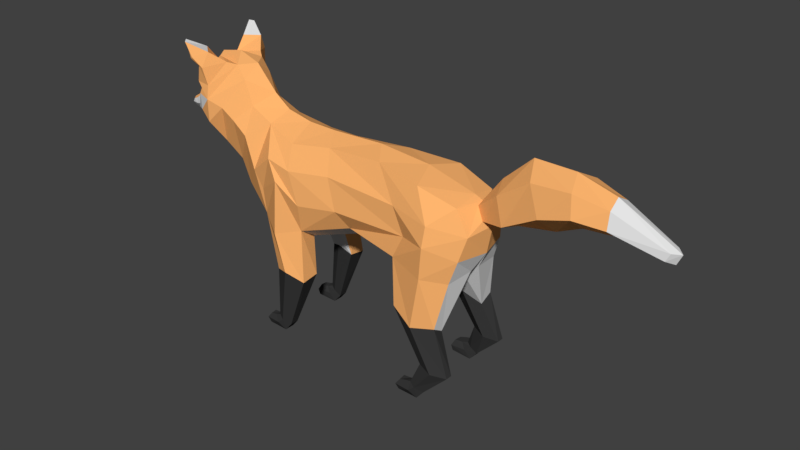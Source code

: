 # Source: fox_rigged2.blend  (saved by Blender 2.79.0; exported with 4.5.12 LTS)
import bpy
from mathutils import Matrix  # noqa: F401  (used for matrix-valued properties, if any)

bpy.ops.wm.read_factory_settings(use_empty=True)
scene = bpy.context.scene
scene.name = 'Scene'

# ---- collections
col_collection_1 = bpy.data.collections.new('Collection 1'); scene.collection.children.link(col_collection_1)

# ---- materials (node trees are filled in below, after node groups)
mat_material_001 = bpy.data.materials.new('Material.001')
mat_material_001.alpha_threshold = 0.0
mat_material_001.use_transparent_shadow = False
mat_material_001.diffuse_color = (1.0, 0.4658, 0.157, 1.0)
mat_material_001.roughness = 0.5
mat_material_001.specular_intensity = 0.0
mat_material_002 = bpy.data.materials.new('Material.002')
mat_material_002.alpha_threshold = 0.0
mat_material_002.use_transparent_shadow = False
mat_material_002.diffuse_color = (0.03968, 0.03968, 0.03968, 1.0)
mat_material_002.roughness = 0.5
mat_material_002.specular_intensity = 0.0
mat_material_003 = bpy.data.materials.new('Material.003')
mat_material_003.alpha_threshold = 0.0
mat_material_003.use_transparent_shadow = False
mat_material_003.roughness = 0.5
mat_material_003.specular_intensity = 0.0

# ---- material node trees

# ---- world
world_world = bpy.data.worlds.new('World'); scene.world = world_world
world_world.color = (0.05088, 0.05088, 0.05088)
world_world.use_sun_shadow = False
world_world.sun_shadow_jitter_overblur = 0.0
world_world.cycles.sampling_method = 'MANUAL'

# ---- meshes
me_plane = bpy.data.meshes.new('Plane')
me_plane.from_pydata([(1.697, 0.6317, 0.6516), (2.185, 0.6292, 0.5509), (1.9, 0.5223, 1.211), (1.192, 0.5375, 1.52), (2.115, 0.1009, 2.16), (1.035, 0.1658, 2.148), (0.2554, -0.0007499, 3.727), (-0.9649, 0.3342, 1.84), (-0.8399, 0.4369, 1.19), (-1.244, 0.5511, 0.1481), (-1.477, 0.6022, 0.2566), (-1.373, 0.5705, 1.175), (-1.591, 0.4477, 1.877), (-1.381, 0.5513, 0.2241), (1.697, 0.8003, 0.6517), (2.186, 0.7471, 0.551), (1.915, 0.733, 1.339), (1.175, 0.8108, 1.522), (2.054, 0.5808, 2.113), (1.049, 0.6846, 2.285), (2.186, 0.5416, 2.517), (2.067, 0.4425, 3.335), (1.403, 0.5333, 3.538), (0.5219, 0.366, 3.611), (-0.5549, 0.327, 3.536), (-1.254, 0.4659, 3.463), (-1.863, 0.3382, 3.622), (-2.296, 0.315, 3.816), (0.003588, 0.4971, 2.355), (1.95, 0.8811, 0.5998), (1.578, 0.9116, 1.325), (1.722, 0.8891, 2.21), (1.77, 0.8921, 2.755), (1.23, 0.6535, 2.677), (-0.1416, 0.6891, 2.67), (-0.869, 0.7882, 2.582), (-0.9257, 0.6723, 2.067), (-0.8461, 0.7475, 1.141), (-1.244, 0.7034, 0.1502), (-1.497, 0.7116, 0.2688), (-1.415, 0.7591, 1.228), (-1.811, 0.5904, 2.101), (-1.388, 0.7653, 0.2184), (-1.135, 0.8855, 1.303), (-1.342, 0.8799, 1.964), (-1.317, 0.8361, 2.904), (-1.818, 0.6358, 2.555), (2.274, 0.4309, 2.908), (1.775, 0.8085, 3.087), (1.013, 0.6368, 3.127), (-0.3466, 0.6133, 3.188), (-1.089, 0.7549, 3.125), (-1.531, 0.752, 3.224), (-1.955, 0.6812, 2.882), (-2.334, 0.4279, 2.446), (-2.649, 0.305, 2.769), (-2.278, 0.5519, 3.36), (-2.935, 0.378, 3.049), (-2.551, 0.5442, 3.559), (-2.758, 0.5917, 3.748), (-2.486, 0.2847, 4.221), (-2.646, 0.2767, 4.45), (-3.265, 0.1051, 4.434), (-3.288, 0.4827, 4.094), (-3.463, 0.4134, 3.837), (-3.733, 0.1843, 3.683), (-4.093, 0.06405, 3.449), (-2.989, 0.6973, 3.875), (-3.313, 0.5702, 3.874), (-3.541, 0.411, 3.537), (-3.812, 0.1168, 3.324), (-4.045, 0.06094, 3.336), (-3.967, 0.09815, 3.505), (-3.901, 0.1688, 3.437), (-4.118, 0.06898, 3.39), (-1.135, 0.4369, 1.283), (-1.288, 0.2983, 1.742), (1.846, 0.08592, 1.931), (1.599, 0.3923, 1.406), (1.949, 0.523, 0.6058), (-3.251, 0.6057, 3.615), (-3.015, 0.6713, 3.465), (-2.79, 0.3873, 4.493), (-3.203, 0.213, 4.433), (-3.225, 0.6526, 4.137), (-2.988, 0.6591, 4.114), (-3.333, 0.7818, 4.827), (-3.388, 0.7135, 4.848), (-3.242, 0.7624, 4.555), (-3.196, 0.7787, 4.589), (-3.221, 0.4126, 4.684), (-3.122, 0.7046, 4.434), (-3.035, 0.7175, 4.421), (-2.99, 0.6014, 4.677), (-3.167, 0.3039, 4.433), (-3.143, 0.5605, 4.292), (-3.275, 0.6615, 4.727), (-3.191, 0.6807, 4.553), (-3.195, 0.4628, 4.617), (-3.093, 0.6194, 4.434), (-3.481, 0.2574, 3.962), (-3.578, 0.1599, 3.836), (-3.358, 0.4217, 4.004), (-3.454, 0.3645, 3.891), (-3.567, 0.2332, 3.351), (-3.821, 0.1256, 3.611), (-3.697, 0.2568, 3.505), (-1.372, 0.5363, 0.0), (-1.587, 0.5933, 0.2111), (-1.493, 0.5361, 0.1262), (-1.37, 0.7172, 0.0), (-1.606, 0.7021, 0.2164), (-1.491, 0.7761, 0.1325), (-1.751, 0.5524, 0.0), (-1.733, 0.5892, 0.1981), (-1.777, 0.5407, 0.1006), (-1.75, 0.698, 0.0), (-1.724, 0.6952, 0.1933), (-1.79, 0.7246, 0.1006), (1.77, 0.6187, 0.1481), (1.539, 0.6868, 0.2459), (1.633, 0.6232, 0.2241), (1.776, 0.7989, 0.1502), (1.523, 0.8168, 0.2581), (1.635, 0.8765, 0.2184), (1.641, 0.6052, 0.0), (1.428, 0.6792, 0.2111), (1.521, 0.6087, 0.1262), (1.651, 0.8191, 0.0), (1.411, 0.8078, 0.2321), (1.532, 0.8924, 0.1325), (1.263, 0.6358, 0.0), (1.283, 0.6788, 0.1981), (1.237, 0.6228, 0.1006), (1.27, 0.808, 0.0), (1.296, 0.8038, 0.1933), (1.231, 0.8407, 0.1006), (2.227, 0.128, 3.318), (2.336, 0.1597, 3.103), (2.639, 0.2737, 3.65), (2.787, 0.337, 3.219), (3.21, 0.309, 4.037), (3.431, 0.428, 3.586), (4.433, 0.231, 3.959), (4.443, 0.2988, 3.687), (5.303, 0.1145, 3.575), (5.238, 0.1352, 3.447), (3.889, 0.3339, 4.09), (3.959, 0.4309, 3.747), (1.697, -0.6317, 0.6516), (2.185, -0.6292, 0.5509), (1.9, -0.5223, 1.211), (1.192, -0.5375, 1.52), (2.115, -0.1009, 2.16), (1.035, -0.1658, 2.148), (2.323, 0.0, 2.509), (2.084, 0.0, 3.412), (1.208, 0.0, 3.645), (0.2554, 0.0007499, 3.727), (-0.741, 0.0, 3.689), (-1.27, 0.0, 3.701), (-1.753, 0.0, 3.801), (-2.057, 0.0, 4.021), (0.2184, 0.0, 2.15), (-0.9649, -0.3342, 1.84), (-0.8399, -0.4369, 1.19), (-1.244, -0.5511, 0.1481), (-1.477, -0.6022, 0.2566), (-1.373, -0.5705, 1.175), (-1.591, -0.4477, 1.877), (-1.381, -0.5513, 0.2241), (2.417, 0.0, 3.0), (-2.44, 0.0, 2.167), (-2.835, 0.0, 2.647), (-3.024, 0.0, 2.768), (-2.45, 0.0, 4.452), (-2.851, 0.0, 4.589), (-3.28, 0.0, 4.502), (-3.579, 0.0, 4.041), (-3.689, 0.0, 3.797), (-3.736, 0.0, 3.717), (-4.132, 0.0, 3.468), (-3.749, 0.0, 3.263), (-4.038, 0.0, 3.293), (-4.027, 0.0, 3.532), (-4.165, 0.0, 3.365), (1.697, -0.8003, 0.6517), (2.186, -0.7471, 0.551), (1.915, -0.733, 1.339), (1.175, -0.8108, 1.522), (2.054, -0.5808, 2.113), (1.049, -0.6846, 2.285), (2.186, -0.5416, 2.517), (2.067, -0.4425, 3.335), (1.403, -0.5333, 3.538), (0.5219, -0.366, 3.611), (-0.5549, -0.327, 3.536), (-1.254, -0.4659, 3.463), (-1.863, -0.3382, 3.622), (-2.296, -0.315, 3.816), (0.003588, -0.4971, 2.355), (1.95, -0.8811, 0.5998), (1.578, -0.9116, 1.325), (1.722, -0.8891, 2.21), (1.77, -0.8921, 2.755), (1.23, -0.6535, 2.677), (-0.1416, -0.6891, 2.67), (-0.869, -0.7882, 2.582), (-0.9257, -0.6723, 2.067), (-0.8461, -0.7475, 1.141), (-1.244, -0.7034, 0.1502), (-1.497, -0.7116, 0.2688), (-1.415, -0.7591, 1.228), (-1.811, -0.5904, 2.101), (-1.388, -0.7653, 0.2184), (-1.135, -0.8855, 1.303), (-1.342, -0.8799, 1.964), (-1.317, -0.8361, 2.904), (-1.818, -0.6358, 2.555), (2.274, -0.4309, 2.908), (1.775, -0.8085, 3.087), (1.013, -0.6368, 3.127), (-0.3466, -0.6133, 3.188), (-1.089, -0.7549, 3.125), (-1.531, -0.752, 3.224), (-1.955, -0.6812, 2.882), (-2.334, -0.4279, 2.446), (-2.649, -0.305, 2.769), (-2.278, -0.5519, 3.36), (-2.935, -0.378, 3.049), (-2.551, -0.5442, 3.559), (-2.758, -0.5917, 3.748), (-2.486, -0.2847, 4.221), (-2.646, -0.2767, 4.45), (-3.265, -0.1051, 4.434), (-3.288, -0.4827, 4.094), (-3.463, -0.4134, 3.837), (-3.733, -0.1843, 3.683), (-4.093, -0.06405, 3.449), (-2.989, -0.6973, 3.875), (-3.313, -0.5702, 3.874), (-3.541, -0.411, 3.537), (-3.812, -0.1168, 3.324), (-4.045, -0.06094, 3.336), (-3.967, -0.09815, 3.505), (-3.901, -0.1688, 3.437), (-4.118, -0.06898, 3.39), (-1.135, -0.4369, 1.283), (-1.288, -0.2983, 1.742), (-1.288, 0.0, 1.742), (1.846, -0.08592, 1.931), (1.599, -0.3923, 1.406), (1.949, -0.523, 0.6058), (-3.251, -0.6057, 3.615), (-3.015, -0.6713, 3.465), (-2.79, -0.3873, 4.493), (-3.203, -0.213, 4.433), (-3.225, -0.6526, 4.137), (-2.988, -0.6591, 4.114), (-3.333, -0.7818, 4.827), (-3.388, -0.7135, 4.848), (-3.242, -0.7624, 4.555), (-3.196, -0.7787, 4.589), (-3.221, -0.4126, 4.684), (-3.122, -0.7046, 4.434), (-3.035, -0.7175, 4.421), (-2.99, -0.6014, 4.677), (-3.167, -0.3039, 4.433), (-3.143, -0.5605, 4.292), (-3.275, -0.6615, 4.727), (-3.191, -0.6807, 4.553), (-3.195, -0.4628, 4.617), (-3.093, -0.6194, 4.434), (-3.481, -0.2574, 3.962), (-3.578, -0.1599, 3.836), (-3.358, -0.4217, 4.004), (-3.454, -0.3645, 3.891), (-3.447, 0.0, 3.267), (-3.868, 0.0, 3.623), (-3.567, -0.2332, 3.351), (-3.821, -0.1256, 3.611), (-3.697, -0.2568, 3.505), (-1.372, -0.5363, 0.0), (-1.587, -0.5933, 0.2111), (-1.493, -0.5361, 0.1262), (-1.37, -0.7172, 0.0), (-1.606, -0.7021, 0.2164), (-1.491, -0.7761, 0.1325), (-1.751, -0.5524, 0.0), (-1.733, -0.5892, 0.1981), (-1.777, -0.5407, 0.1006), (-1.75, -0.698, 0.0), (-1.724, -0.6952, 0.1933), (-1.79, -0.7246, 0.1006), (1.77, -0.6187, 0.1481), (1.539, -0.6868, 0.2459), (1.633, -0.6232, 0.2241), (1.776, -0.7989, 0.1502), (1.523, -0.8168, 0.2581), (1.635, -0.8765, 0.2184), (1.641, -0.6052, 0.0), (1.428, -0.6792, 0.2111), (1.521, -0.6087, 0.1262), (1.651, -0.8191, 0.0), (1.411, -0.8078, 0.2321), (1.532, -0.8924, 0.1325), (1.263, -0.6358, 0.0), (1.283, -0.6788, 0.1981), (1.237, -0.6228, 0.1006), (1.27, -0.808, 0.0), (1.296, -0.8038, 0.1933), (1.231, -0.8407, 0.1006), (2.216, 0.0, 3.354), (2.421, 0.0, 3.089), (2.227, -0.128, 3.318), (2.336, -0.1597, 3.103), (2.556, 0.0, 3.806), (2.864, 0.0, 3.14), (2.639, -0.2737, 3.65), (2.787, -0.337, 3.219), (3.21, -0.309, 4.037), (3.431, -0.428, 3.586), (4.433, -0.231, 3.959), (4.443, -0.2988, 3.687), (5.303, -0.1145, 3.575), (5.238, -0.1352, 3.447), (3.064, 0.0, 4.273), (4.414, 0.0, 4.082), (5.422, 0.0, 3.552), (3.501, 0.0, 3.256), (4.391, 0.0, 3.484), (5.341, 0.0, 3.378), (3.889, -0.3339, 4.09), (3.959, -0.4309, 3.747), (3.767, 0.0, 4.262), (3.916, 0.0, 3.444), (1.905, 0.0, 1.997)], [], [(29, 124, 123, 14), (29, 14, 17, 30), (31, 18, 16, 30), (19, 31, 30, 17), (15, 29, 30, 16), (1, 119, 122, 15), (20, 18, 31, 32), (19, 33, 32, 31), (47, 20, 32, 48), (49, 48, 32, 33), (28, 34, 33, 19), (50, 49, 33, 34), (36, 35, 34, 28), (51, 50, 34, 35), (38, 42, 43, 37), (44, 36, 37, 43), (41, 44, 43, 40), (9, 38, 37, 8), (45, 35, 36, 44), (41, 46, 45, 44), (52, 51, 35, 45), (26, 25, 51, 52), (25, 24, 50, 51), (24, 23, 49, 50), (23, 22, 48, 49), (21, 47, 48, 22), (46, 53, 52, 45), (41, 54, 53, 46), (54, 55, 56, 53), (26, 52, 53, 56), (58, 56, 55, 57), (27, 26, 56, 58), (58, 59, 60, 27), (67, 61, 60, 59), (62, 61, 82, 83), (80, 69, 68, 67), (64, 63, 67, 68), (67, 59, 81, 80), (65, 64, 68, 69), (106, 104, 70, 73), (66, 72, 73, 74), (106, 73, 72, 105), (71, 74, 73, 70), (174, 57, 55, 173), (160, 25, 26, 161), (11, 40, 39, 10), (1, 15, 16, 2), (161, 26, 27, 162), (74, 71, 183, 185), (9, 13, 109, 107), (14, 123, 120, 0), (185, 181, 66, 74), (10, 13, 75, 11), (3, 17, 14, 0), (162, 27, 60, 175), (163, 28, 19, 5), (12, 41, 40, 11), (2, 16, 18, 4), (5, 19, 17, 3), (175, 60, 61, 176), (172, 54, 41, 12), (4, 18, 20, 155), (277, 104, 57, 174), (155, 20, 47, 171), (176, 61, 62, 177), (173, 55, 54, 172), (21, 156, 312, 137), (183, 71, 70, 182), (177, 62, 63, 178), (38, 9, 107, 110), (156, 21, 22, 157), (157, 22, 23, 6), (278, 105, 72, 184), (7, 36, 28, 163), (179, 64, 65, 180), (6, 23, 24, 159), (184, 72, 66, 181), (159, 24, 25, 160), (8, 37, 36, 7), (75, 13, 9, 8), (76, 75, 8, 7), (12, 11, 75, 76), (249, 76, 7, 163), (172, 12, 76, 249), (3, 78, 77, 5), (2, 4, 77, 78), (0, 120, 121, 79), (15, 122, 124, 29), (1, 2, 78, 79), (0, 79, 78, 3), (80, 81, 57, 69), (57, 81, 59, 58), (64, 179, 101, 103), (90, 87, 96, 98), (67, 63, 84, 85), (63, 62, 83, 84), (61, 67, 85, 82), (87, 86, 89, 88), (93, 92, 89, 86), (90, 93, 86, 87), (92, 91, 88, 89), (85, 84, 91, 92), (83, 82, 93, 90), (82, 85, 92, 93), (84, 83, 94, 95), (99, 98, 96, 97), (95, 94, 98, 99), (88, 91, 99, 97), (91, 84, 95, 99), (87, 88, 97, 96), (83, 90, 98, 94), (102, 103, 101, 100), (63, 64, 103, 102), (178, 63, 102, 100), (178, 100, 101, 179), (180, 65, 105, 278), (182, 70, 104, 277), (69, 106, 105, 65), (69, 57, 104, 106), (109, 108, 114, 115), (111, 112, 118, 117), (13, 10, 108, 109), (39, 42, 112, 111), (10, 39, 111, 108), (42, 38, 110, 112), (112, 110, 116, 118), (107, 109, 115, 113), (108, 111, 117, 114), (110, 107, 113, 116), (115, 118, 116, 113), (114, 117, 118, 115), (43, 42, 39, 40), (119, 121, 127, 125), (122, 119, 125, 128), (127, 126, 132, 133), (129, 130, 136, 135), (121, 120, 126, 127), (123, 124, 130, 129), (120, 123, 129, 126), (124, 122, 128, 130), (130, 128, 134, 136), (125, 127, 133, 131), (126, 129, 135, 132), (128, 125, 131, 134), (133, 136, 134, 131), (132, 135, 136, 133), (79, 121, 119, 1), (137, 312, 316, 139), (171, 47, 138, 313), (47, 21, 137, 138), (326, 141, 139, 316), (138, 137, 139, 140), (313, 138, 140, 317), (140, 139, 141, 142), (148, 147, 143, 144), (144, 143, 145, 146), (147, 141, 326, 334), (145, 143, 327, 328), (317, 140, 142, 329), (148, 335, 329, 142), (331, 330, 144, 146), (146, 145, 328, 331), (144, 330, 335, 148), (143, 147, 334, 327), (142, 141, 147, 148), (155, 336, 77, 4), (163, 5, 77, 336), (201, 186, 298, 299), (201, 202, 189, 186), (203, 202, 188, 190), (191, 189, 202, 203), (187, 188, 202, 201), (150, 187, 297, 294), (192, 204, 203, 190), (191, 203, 204, 205), (219, 220, 204, 192), (221, 205, 204, 220), (200, 191, 205, 206), (222, 206, 205, 221), (208, 200, 206, 207), (223, 207, 206, 222), (210, 209, 215, 214), (216, 215, 209, 208), (213, 212, 215, 216), (166, 165, 209, 210), (217, 216, 208, 207), (213, 216, 217, 218), (224, 217, 207, 223), (198, 224, 223, 197), (197, 223, 222, 196), (196, 222, 221, 195), (195, 221, 220, 194), (193, 194, 220, 219), (218, 217, 224, 225), (213, 218, 225, 226), (226, 225, 228, 227), (198, 228, 225, 224), (230, 229, 227, 228), (199, 230, 228, 198), (230, 199, 232, 231), (239, 231, 232, 233), (234, 256, 255, 233), (253, 239, 240, 241), (236, 240, 239, 235), (239, 253, 254, 231), (237, 241, 240, 236), (281, 245, 242, 279), (238, 246, 245, 244), (281, 280, 244, 245), (243, 242, 245, 246), (174, 173, 227, 229), (160, 161, 198, 197), (168, 167, 211, 212), (150, 151, 188, 187), (161, 162, 199, 198), (246, 185, 183, 243), (166, 282, 284, 170), (186, 149, 295, 298), (185, 246, 238, 181), (167, 168, 247, 170), (152, 149, 186, 189), (162, 175, 232, 199), (163, 154, 191, 200), (169, 168, 212, 213), (151, 153, 190, 188), (154, 152, 189, 191), (175, 176, 233, 232), (172, 169, 213, 226), (153, 155, 192, 190), (277, 174, 229, 279), (155, 171, 219, 192), (176, 177, 234, 233), (173, 172, 226, 227), (193, 314, 312, 156), (183, 182, 242, 243), (177, 178, 235, 234), (210, 285, 282, 166), (156, 157, 194, 193), (157, 158, 195, 194), (278, 184, 244, 280), (164, 163, 200, 208), (179, 180, 237, 236), (158, 159, 196, 195), (184, 181, 238, 244), (159, 160, 197, 196), (165, 164, 208, 209), (247, 165, 166, 170), (248, 164, 165, 247), (169, 248, 247, 168), (249, 163, 164, 248), (172, 249, 248, 169), (152, 154, 250, 251), (151, 251, 250, 153), (149, 252, 296, 295), (187, 201, 299, 297), (150, 252, 251, 151), (149, 152, 251, 252), (253, 241, 229, 254), (229, 230, 231, 254), (236, 276, 274, 179), (263, 271, 269, 260), (239, 258, 257, 235), (235, 257, 256, 234), (233, 255, 258, 239), (260, 261, 262, 259), (266, 259, 262, 265), (263, 260, 259, 266), (265, 262, 261, 264), (258, 265, 264, 257), (256, 263, 266, 255), (255, 266, 265, 258), (257, 268, 267, 256), (272, 270, 269, 271), (268, 272, 271, 267), (261, 270, 272, 264), (264, 272, 268, 257), (260, 269, 270, 261), (256, 267, 271, 263), (275, 273, 274, 276), (235, 275, 276, 236), (178, 273, 275, 235), (178, 179, 274, 273), (180, 278, 280, 237), (182, 277, 279, 242), (241, 237, 280, 281), (241, 281, 279, 229), (284, 290, 289, 283), (286, 292, 293, 287), (170, 284, 283, 167), (211, 286, 287, 214), (167, 283, 286, 211), (214, 287, 285, 210), (287, 293, 291, 285), (282, 288, 290, 284), (283, 289, 292, 286), (285, 291, 288, 282), (290, 288, 291, 293), (289, 290, 293, 292), (215, 212, 211, 214), (294, 300, 302, 296), (297, 303, 300, 294), (302, 308, 307, 301), (304, 310, 311, 305), (296, 302, 301, 295), (298, 304, 305, 299), (295, 301, 304, 298), (299, 305, 303, 297), (305, 311, 309, 303), (300, 306, 308, 302), (301, 307, 310, 304), (303, 309, 306, 300), (308, 306, 309, 311), (307, 308, 311, 310), (252, 150, 294, 296), (314, 318, 316, 312), (171, 313, 315, 219), (219, 315, 314, 193), (326, 316, 318, 320), (315, 319, 318, 314), (313, 317, 319, 315), (319, 321, 320, 318), (333, 323, 322, 332), (323, 325, 324, 322), (332, 334, 326, 320), (324, 328, 327, 322), (317, 329, 321, 319), (333, 321, 329, 335), (331, 325, 323, 330), (325, 331, 328, 324), (323, 333, 335, 330), (322, 327, 334, 332), (321, 333, 332, 320), (155, 153, 250, 336), (163, 336, 250, 154)])
me_plane.polygons.foreach_set('material_index', [1, 1, 0, 0, 1, 1, 0, 0, 0, 0, 0, 0, 0, 0, 1, 0, 0, 1, 0, 0, 0, 0, 0, 0, 0, 0, 0, 0, 0, 0, 0, 0, 0, 0, 0, 2, 0, 0, 2, 2, 2, 2, 2, 2, 0, 1, 1, 0, 2, 1, 1, 1, 1, 1, 0, 2, 0, 2, 2, 0, 2, 2, 2, 0, 0, 2, 0, 2, 0, 1, 0, 0, 0, 2, 0, 0, 0, 0, 0, 1, 2, 2, 2, 2, 2, 2, 1, 1, 1, 1, 2, 0, 0, 1, 0, 0, 0, 0, 0, 2, 0, 0, 0, 0, 0, 2, 2, 1, 1, 1, 1, 1, 0, 0, 0, 0, 2, 2, 2, 1, 1, 1, 1, 1, 1, 1, 1, 1, 1, 1, 1, 1, 1, 1, 1, 1, 1, 1, 1, 1, 1, 1, 1, 1, 1, 1, 1, 0, 0, 0, 0, 0, 0, 0, 0, 2, 0, 2, 0, 0, 2, 2, 0, 0, 0, 2, 2, 1, 1, 0, 0, 1, 1, 0, 0, 0, 0, 0, 0, 0, 0, 1, 0, 0, 1, 0, 0, 0, 0, 0, 0, 0, 0, 0, 0, 0, 0, 0, 0, 0, 0, 0, 2, 0, 0, 2, 2, 2, 2, 2, 2, 0, 1, 1, 0, 2, 1, 1, 1, 1, 1, 0, 2, 0, 2, 2, 0, 2, 2, 2, 0, 0, 2, 0, 2, 0, 1, 0, 0, 0, 2, 0, 0, 0, 0, 0, 1, 2, 2, 2, 2, 2, 2, 1, 1, 1, 1, 2, 0, 0, 1, 0, 0, 0, 0, 0, 2, 0, 0, 0, 0, 0, 2, 2, 1, 1, 1, 1, 1, 0, 0, 0, 0, 2, 2, 2, 1, 1, 1, 1, 1, 1, 1, 1, 1, 1, 1, 1, 1, 1, 1, 1, 1, 1, 1, 1, 1, 1, 1, 1, 1, 1, 1, 1, 0, 0, 0, 0, 0, 0, 0, 0, 2, 0, 2, 0, 0, 2, 2, 0, 0, 0, 2, 2])
me_plane.materials.append(mat_material_001)
me_plane.materials.append(mat_material_002)
me_plane.materials.append(mat_material_003)
me_plane.use_remesh_preserve_volume = False
me_plane.use_remesh_preserve_attributes = False
me_plane.use_mirror_vertex_groups = False
me_plane.update()
arm_armature = bpy.data.armatures.new('Armature')  # bones are not reproduced

# ---- objects
ob_armature = bpy.data.objects.new('Armature', arm_armature)
ob_fox = bpy.data.objects.new('fox', me_plane)

# ---- transforms, parenting, visibility, modifiers, constraints
ob_armature.location = (0.0, 0.0, 0.0)
ob_armature.show_in_front = True
ob_armature.lineart.crease_threshold = 0.0
ob_fox.location = (0.0, -2.98e-08, 0.0)
ob_fox.scale = (1.143, 1.143, 1.143)
ob_fox.lineart.crease_threshold = 0.0

# ---- collection membership
col_collection_1.objects.link(ob_armature)
col_collection_1.objects.link(ob_fox)

# ---- scene / render settings (as saved in the file)
scene.frame_start = 1; scene.frame_end = 250; scene.frame_set(0)
scene.render.engine = 'BLENDER_EEVEE_NEXT'
scene.render.resolution_percentage = 50
scene.render.dither_intensity = 0.0
scene.cycles.use_denoising = False
scene.cycles.samples = 128
scene.cycles.sampling_pattern = 'TABULATED_SOBOL'
scene.cycles.use_adaptive_sampling = False
scene.cycles.use_light_tree = False
scene.cycles.blur_glossy = 0.0
scene.cycles.sample_clamp_indirect = 0.0
scene.view_settings.view_transform = 'Standard'
bpy.context.view_layer.update()

# ---- added for rendering (the .blend has no active camera and no usable light): camera, sun
cam_auto = bpy.data.cameras.new('AutoCamera')
cam_auto.lens = 50.0
cam_auto.sensor_width = 36.0
cam_auto.clip_end = 1000.0
ob_auto_camera = bpy.data.objects.new('AutoCamera', cam_auto)
scene.collection.objects.link(ob_auto_camera)
ob_auto_camera.location = (12.2368, -13.8224, 11.9846)
ob_auto_camera.rotation_euler = (1.09748, -7.21219e-08, 0.694738)
scene.camera = ob_auto_camera
light_auto_sun = bpy.data.lights.new('AutoSun', 'SUN')
light_auto_sun.energy = 3.0
light_auto_sun.angle = 0.0523599
ob_auto_sun = bpy.data.objects.new('AutoSun', light_auto_sun)
scene.collection.objects.link(ob_auto_sun)
ob_auto_sun.rotation_euler = (0.872665, 0.174533, 0.523599)
bpy.context.view_layer.update()
